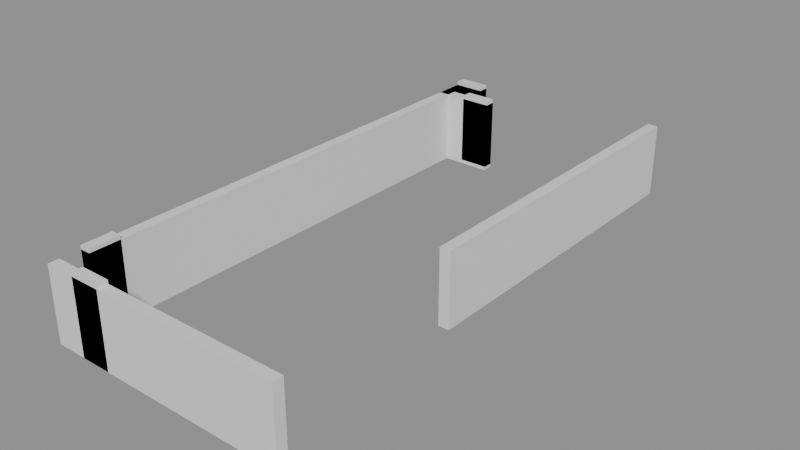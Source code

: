 # Source: building_lego.blend  (saved by Blender 5.0.119; exported with 4.5.12 LTS)
import bpy
from mathutils import Matrix  # noqa: F401  (used for matrix-valued properties, if any)

bpy.ops.wm.read_factory_settings(use_empty=True)
scene = bpy.context.scene
scene.name = 'Scene'

# ---- collections
col_01_paredes_externas = bpy.data.collections.new('01_Paredes_Externas'); scene.collection.children.link(col_01_paredes_externas)
col_02_paredes_internas = bpy.data.collections.new('02_Paredes_Internas'); scene.collection.children.link(col_02_paredes_internas)

# ---- materials (node trees are filled in below, after node groups)
mat_mat_parede_externa = bpy.data.materials.new('Mat_Parede_Externa')
mat_mat_parede_interna = bpy.data.materials.new('Mat_Parede_Interna')

# ---- material node trees
mat_mat_parede_externa.use_nodes = True; mat_mat_parede_externa.node_tree.nodes.clear()
_N = mat_mat_parede_externa.node_tree.nodes; _L = mat_mat_parede_externa.node_tree.links
n0 = _N.new('ShaderNodeBsdfPrincipled'); n0.name = 'BSDF - Pré-fundamentado'; n0.location = (-200, 100)
n1 = _N.new('ShaderNodeOutputMaterial'); n1.name = 'Saída de material'; n1.location = (200, 100)
_L.new(n0.outputs[0], n1.inputs[0])
n1.is_active_output = True
mat_mat_parede_interna.use_nodes = True; mat_mat_parede_interna.node_tree.nodes.clear()
_N = mat_mat_parede_interna.node_tree.nodes; _L = mat_mat_parede_interna.node_tree.links
n0 = _N.new('ShaderNodeBsdfPrincipled'); n0.name = 'BSDF - Pré-fundamentado'; n0.location = (-200, 100)
n1 = _N.new('ShaderNodeOutputMaterial'); n1.name = 'Saída de material'; n1.location = (200, 100)
_L.new(n0.outputs[0], n1.inputs[0])
n1.is_active_output = True

# ---- meshes
me_bloco_stone_post_4424_304_z0 = bpy.data.meshes.new('Bloco_stone_post_4424_304_z0')
me_bloco_stone_post_4424_304_z0.from_pydata([(-0.5, -0.175, -1.2), (0.5, -0.175, -1.2), (0.5, 0.175, -1.2), (-0.5, 0.175, -1.2), (-0.5, -0.175, 1.2), (0.5, -0.175, 1.2), (0.5, 0.175, 1.2), (-0.5, 0.175, 1.2)], [], [(0, 1, 2, 3), (4, 7, 6, 5), (0, 4, 5, 1), (2, 6, 7, 3), (0, 3, 7, 4), (1, 5, 6, 2)])
me_bloco_stone_post_4424_304_z0.materials.append(mat_mat_parede_externa)
me_bloco_stone_post_4424_304_z0.update()
me_bloco_stone_wall_4425_304_z0 = bpy.data.meshes.new('Bloco_stone_wall_4425_304_z0')
me_bloco_stone_wall_4425_304_z0.from_pydata([(-0.5, -0.175, -1.2), (0.5, -0.175, -1.2), (0.5, 0.175, -1.2), (-0.5, 0.175, -1.2), (-0.5, -0.175, 1.2), (0.5, -0.175, 1.2), (0.5, 0.175, 1.2), (-0.5, 0.175, 1.2)], [], [(0, 1, 2, 3), (4, 7, 6, 5), (0, 4, 5, 1), (2, 6, 7, 3), (0, 3, 7, 4), (1, 5, 6, 2)])
me_bloco_stone_wall_4425_304_z0.materials.append(mat_mat_parede_externa)
me_bloco_stone_wall_4425_304_z0.update()
me_bloco_stone_arch_4425_304_z0 = bpy.data.meshes.new('Bloco_stone_arch_4425_304_z0')
me_bloco_stone_arch_4425_304_z0.from_pydata([(-0.5, -0.175, -1.2), (0.5, -0.175, -1.2), (0.5, 0.175, -1.2), (-0.5, 0.175, -1.2), (-0.5, -0.175, 1.2), (0.5, -0.175, 1.2), (0.5, 0.175, 1.2), (-0.5, 0.175, 1.2)], [], [(0, 1, 2, 3), (4, 7, 6, 5), (0, 4, 5, 1), (2, 6, 7, 3), (0, 3, 7, 4), (1, 5, 6, 2)])
me_bloco_stone_arch_4425_304_z0.materials.append(mat_mat_parede_externa)
me_bloco_stone_arch_4425_304_z0.update()
me_bloco_stone_arch_4425_304_z1 = bpy.data.meshes.new('Bloco_stone_arch_4425_304_z1')
me_bloco_stone_arch_4425_304_z1.from_pydata([(-0.5, -0.175, -1.2), (0.5, -0.175, -1.2), (0.5, 0.175, -1.2), (-0.5, 0.175, -1.2), (-0.5, -0.175, 1.2), (0.5, -0.175, 1.2), (0.5, 0.175, 1.2), (-0.5, 0.175, 1.2)], [], [(0, 1, 2, 3), (4, 7, 6, 5), (0, 4, 5, 1), (2, 6, 7, 3), (0, 3, 7, 4), (1, 5, 6, 2)])
me_bloco_stone_arch_4425_304_z1.materials.append(mat_mat_parede_externa)
me_bloco_stone_arch_4425_304_z1.update()
me_bloco_stone_wall_4426_304_z0 = bpy.data.meshes.new('Bloco_stone_wall_4426_304_z0')
me_bloco_stone_wall_4426_304_z0.from_pydata([(-0.5, -0.175, -1.2), (0.5, -0.175, -1.2), (0.5, 0.175, -1.2), (-0.5, 0.175, -1.2), (-0.5, -0.175, 1.2), (0.5, -0.175, 1.2), (0.5, 0.175, 1.2), (-0.5, 0.175, 1.2)], [], [(0, 1, 2, 3), (4, 7, 6, 5), (0, 4, 5, 1), (2, 6, 7, 3), (0, 3, 7, 4), (1, 5, 6, 2)])
me_bloco_stone_wall_4426_304_z0.materials.append(mat_mat_parede_externa)
me_bloco_stone_wall_4426_304_z0.update()
me_bloco_stone_wall_4427_304_z0 = bpy.data.meshes.new('Bloco_stone_wall_4427_304_z0')
me_bloco_stone_wall_4427_304_z0.from_pydata([(-0.5, -0.175, -1.2), (0.5, -0.175, -1.2), (0.5, 0.175, -1.2), (-0.5, 0.175, -1.2), (-0.5, -0.175, 1.2), (0.5, -0.175, 1.2), (0.5, 0.175, 1.2), (-0.5, 0.175, 1.2)], [], [(0, 1, 2, 3), (4, 7, 6, 5), (0, 4, 5, 1), (2, 6, 7, 3), (0, 3, 7, 4), (1, 5, 6, 2)])
me_bloco_stone_wall_4427_304_z0.materials.append(mat_mat_parede_externa)
me_bloco_stone_wall_4427_304_z0.update()
me_bloco_stone_wall_4428_304_z0 = bpy.data.meshes.new('Bloco_stone_wall_4428_304_z0')
me_bloco_stone_wall_4428_304_z0.from_pydata([(-0.5, -0.175, -1.2), (0.5, -0.175, -1.2), (0.5, 0.175, -1.2), (-0.5, 0.175, -1.2), (-0.5, -0.175, 1.2), (0.5, -0.175, 1.2), (0.5, 0.175, 1.2), (-0.5, 0.175, 1.2)], [], [(0, 1, 2, 3), (4, 7, 6, 5), (0, 4, 5, 1), (2, 6, 7, 3), (0, 3, 7, 4), (1, 5, 6, 2)])
me_bloco_stone_wall_4428_304_z0.materials.append(mat_mat_parede_externa)
me_bloco_stone_wall_4428_304_z0.update()
me_bloco_stone_wall_4429_304_z0 = bpy.data.meshes.new('Bloco_stone_wall_4429_304_z0')
me_bloco_stone_wall_4429_304_z0.from_pydata([(-0.5, -0.175, -1.2), (0.5, -0.175, -1.2), (0.5, 0.175, -1.2), (-0.5, 0.175, -1.2), (-0.5, -0.175, 1.2), (0.5, -0.175, 1.2), (0.5, 0.175, 1.2), (-0.5, 0.175, 1.2)], [], [(0, 1, 2, 3), (4, 7, 6, 5), (0, 4, 5, 1), (2, 6, 7, 3), (0, 3, 7, 4), (1, 5, 6, 2)])
me_bloco_stone_wall_4429_304_z0.materials.append(mat_mat_parede_externa)
me_bloco_stone_wall_4429_304_z0.update()
me_bloco_stone_wall_4430_304_z0 = bpy.data.meshes.new('Bloco_stone_wall_4430_304_z0')
me_bloco_stone_wall_4430_304_z0.from_pydata([(-0.5, -0.175, -1.2), (0.5, -0.175, -1.2), (0.5, 0.175, -1.2), (-0.5, 0.175, -1.2), (-0.5, -0.175, 1.2), (0.5, -0.175, 1.2), (0.5, 0.175, 1.2), (-0.5, 0.175, 1.2)], [], [(0, 1, 2, 3), (4, 7, 6, 5), (0, 4, 5, 1), (2, 6, 7, 3), (0, 3, 7, 4), (1, 5, 6, 2)])
me_bloco_stone_wall_4430_304_z0.materials.append(mat_mat_parede_externa)
me_bloco_stone_wall_4430_304_z0.update()
me_bloco_stone_wall_4431_304_z0 = bpy.data.meshes.new('Bloco_stone_wall_4431_304_z0')
me_bloco_stone_wall_4431_304_z0.from_pydata([(-0.5, -0.175, -1.2), (0.5, -0.175, -1.2), (0.5, 0.175, -1.2), (-0.5, 0.175, -1.2), (-0.5, -0.175, 1.2), (0.5, -0.175, 1.2), (0.5, 0.175, 1.2), (-0.5, 0.175, 1.2)], [], [(0, 1, 2, 3), (4, 7, 6, 5), (0, 4, 5, 1), (2, 6, 7, 3), (0, 3, 7, 4), (1, 5, 6, 2)])
me_bloco_stone_wall_4431_304_z0.materials.append(mat_mat_parede_externa)
me_bloco_stone_wall_4431_304_z0.update()
me_bloco_stone_arch_4424_321_z0 = bpy.data.meshes.new('Bloco_stone_arch_4424_321_z0')
me_bloco_stone_arch_4424_321_z0.from_pydata([(-0.5, -0.175, -1.2), (0.5, -0.175, -1.2), (0.5, 0.175, -1.2), (-0.5, 0.175, -1.2), (-0.5, -0.175, 1.2), (0.5, -0.175, 1.2), (0.5, 0.175, 1.2), (-0.5, 0.175, 1.2)], [], [(0, 1, 2, 3), (4, 7, 6, 5), (0, 4, 5, 1), (2, 6, 7, 3), (0, 3, 7, 4), (1, 5, 6, 2)])
me_bloco_stone_arch_4424_321_z0.materials.append(mat_mat_parede_externa)
me_bloco_stone_arch_4424_321_z0.update()
me_bloco_stone_arch_4424_321_z1 = bpy.data.meshes.new('Bloco_stone_arch_4424_321_z1')
me_bloco_stone_arch_4424_321_z1.from_pydata([(-0.5, -0.175, -1.2), (0.5, -0.175, -1.2), (0.5, 0.175, -1.2), (-0.5, 0.175, -1.2), (-0.5, -0.175, 1.2), (0.5, -0.175, 1.2), (0.5, 0.175, 1.2), (-0.5, 0.175, 1.2)], [], [(0, 1, 2, 3), (4, 7, 6, 5), (0, 4, 5, 1), (2, 6, 7, 3), (0, 3, 7, 4), (1, 5, 6, 2)])
me_bloco_stone_arch_4424_321_z1.materials.append(mat_mat_parede_externa)
me_bloco_stone_arch_4424_321_z1.update()
me_bloco_stone_wall_4424_305_z0 = bpy.data.meshes.new('Bloco_stone_wall_4424_305_z0')
me_bloco_stone_wall_4424_305_z0.from_pydata([(-0.175, -0.5, -1.2), (0.175, -0.5, -1.2), (0.175, 0.5, -1.2), (-0.175, 0.5, -1.2), (-0.175, -0.5, 1.2), (0.175, -0.5, 1.2), (0.175, 0.5, 1.2), (-0.175, 0.5, 1.2)], [], [(0, 1, 2, 3), (4, 7, 6, 5), (0, 4, 5, 1), (2, 6, 7, 3), (0, 3, 7, 4), (1, 5, 6, 2)])
me_bloco_stone_wall_4424_305_z0.materials.append(mat_mat_parede_externa)
me_bloco_stone_wall_4424_305_z0.update()
me_bloco_stone_arch_4424_305_z0 = bpy.data.meshes.new('Bloco_stone_arch_4424_305_z0')
me_bloco_stone_arch_4424_305_z0.from_pydata([(-0.175, -0.5, -1.2), (0.175, -0.5, -1.2), (0.175, 0.5, -1.2), (-0.175, 0.5, -1.2), (-0.175, -0.5, 1.2), (0.175, -0.5, 1.2), (0.175, 0.5, 1.2), (-0.175, 0.5, 1.2)], [], [(0, 1, 2, 3), (4, 7, 6, 5), (0, 4, 5, 1), (2, 6, 7, 3), (0, 3, 7, 4), (1, 5, 6, 2)])
me_bloco_stone_arch_4424_305_z0.materials.append(mat_mat_parede_externa)
me_bloco_stone_arch_4424_305_z0.update()
me_bloco_stone_arch_4424_305_z1 = bpy.data.meshes.new('Bloco_stone_arch_4424_305_z1')
me_bloco_stone_arch_4424_305_z1.from_pydata([(-0.175, -0.5, -1.2), (0.175, -0.5, -1.2), (0.175, 0.5, -1.2), (-0.175, 0.5, -1.2), (-0.175, -0.5, 1.2), (0.175, -0.5, 1.2), (0.175, 0.5, 1.2), (-0.175, 0.5, 1.2)], [], [(0, 1, 2, 3), (4, 7, 6, 5), (0, 4, 5, 1), (2, 6, 7, 3), (0, 3, 7, 4), (1, 5, 6, 2)])
me_bloco_stone_arch_4424_305_z1.materials.append(mat_mat_parede_externa)
me_bloco_stone_arch_4424_305_z1.update()
me_bloco_stone_wall_4424_306_z0 = bpy.data.meshes.new('Bloco_stone_wall_4424_306_z0')
me_bloco_stone_wall_4424_306_z0.from_pydata([(-0.175, -0.5, -1.2), (0.175, -0.5, -1.2), (0.175, 0.5, -1.2), (-0.175, 0.5, -1.2), (-0.175, -0.5, 1.2), (0.175, -0.5, 1.2), (0.175, 0.5, 1.2), (-0.175, 0.5, 1.2)], [], [(0, 1, 2, 3), (4, 7, 6, 5), (0, 4, 5, 1), (2, 6, 7, 3), (0, 3, 7, 4), (1, 5, 6, 2)])
me_bloco_stone_wall_4424_306_z0.materials.append(mat_mat_parede_externa)
me_bloco_stone_wall_4424_306_z0.update()
me_bloco_stone_wall_4424_307_z0 = bpy.data.meshes.new('Bloco_stone_wall_4424_307_z0')
me_bloco_stone_wall_4424_307_z0.from_pydata([(-0.175, -0.5, -1.2), (0.175, -0.5, -1.2), (0.175, 0.5, -1.2), (-0.175, 0.5, -1.2), (-0.175, -0.5, 1.2), (0.175, -0.5, 1.2), (0.175, 0.5, 1.2), (-0.175, 0.5, 1.2)], [], [(0, 1, 2, 3), (4, 7, 6, 5), (0, 4, 5, 1), (2, 6, 7, 3), (0, 3, 7, 4), (1, 5, 6, 2)])
me_bloco_stone_wall_4424_307_z0.materials.append(mat_mat_parede_externa)
me_bloco_stone_wall_4424_307_z0.update()
me_bloco_stone_wall_4424_308_z0 = bpy.data.meshes.new('Bloco_stone_wall_4424_308_z0')
me_bloco_stone_wall_4424_308_z0.from_pydata([(-0.175, -0.5, -1.2), (0.175, -0.5, -1.2), (0.175, 0.5, -1.2), (-0.175, 0.5, -1.2), (-0.175, -0.5, 1.2), (0.175, -0.5, 1.2), (0.175, 0.5, 1.2), (-0.175, 0.5, 1.2)], [], [(0, 1, 2, 3), (4, 7, 6, 5), (0, 4, 5, 1), (2, 6, 7, 3), (0, 3, 7, 4), (1, 5, 6, 2)])
me_bloco_stone_wall_4424_308_z0.materials.append(mat_mat_parede_externa)
me_bloco_stone_wall_4424_308_z0.update()
me_bloco_stone_wall_4424_309_z0 = bpy.data.meshes.new('Bloco_stone_wall_4424_309_z0')
me_bloco_stone_wall_4424_309_z0.from_pydata([(-0.175, -0.5, -1.2), (0.175, -0.5, -1.2), (0.175, 0.5, -1.2), (-0.175, 0.5, -1.2), (-0.175, -0.5, 1.2), (0.175, -0.5, 1.2), (0.175, 0.5, 1.2), (-0.175, 0.5, 1.2)], [], [(0, 1, 2, 3), (4, 7, 6, 5), (0, 4, 5, 1), (2, 6, 7, 3), (0, 3, 7, 4), (1, 5, 6, 2)])
me_bloco_stone_wall_4424_309_z0.materials.append(mat_mat_parede_externa)
me_bloco_stone_wall_4424_309_z0.update()
me_bloco_stone_wall_4424_310_z0 = bpy.data.meshes.new('Bloco_stone_wall_4424_310_z0')
me_bloco_stone_wall_4424_310_z0.from_pydata([(-0.175, -0.5, -1.2), (0.175, -0.5, -1.2), (0.175, 0.5, -1.2), (-0.175, 0.5, -1.2), (-0.175, -0.5, 1.2), (0.175, -0.5, 1.2), (0.175, 0.5, 1.2), (-0.175, 0.5, 1.2)], [], [(0, 1, 2, 3), (4, 7, 6, 5), (0, 4, 5, 1), (2, 6, 7, 3), (0, 3, 7, 4), (1, 5, 6, 2)])
me_bloco_stone_wall_4424_310_z0.materials.append(mat_mat_parede_externa)
me_bloco_stone_wall_4424_310_z0.update()
me_bloco_stone_wall_4424_311_z0 = bpy.data.meshes.new('Bloco_stone_wall_4424_311_z0')
me_bloco_stone_wall_4424_311_z0.from_pydata([(-0.175, -0.5, -1.2), (0.175, -0.5, -1.2), (0.175, 0.5, -1.2), (-0.175, 0.5, -1.2), (-0.175, -0.5, 1.2), (0.175, -0.5, 1.2), (0.175, 0.5, 1.2), (-0.175, 0.5, 1.2)], [], [(0, 1, 2, 3), (4, 7, 6, 5), (0, 4, 5, 1), (2, 6, 7, 3), (0, 3, 7, 4), (1, 5, 6, 2)])
me_bloco_stone_wall_4424_311_z0.materials.append(mat_mat_parede_externa)
me_bloco_stone_wall_4424_311_z0.update()
me_bloco_stone_wall_4424_312_z0 = bpy.data.meshes.new('Bloco_stone_wall_4424_312_z0')
me_bloco_stone_wall_4424_312_z0.from_pydata([(-0.175, -0.5, -1.2), (0.175, -0.5, -1.2), (0.175, 0.5, -1.2), (-0.175, 0.5, -1.2), (-0.175, -0.5, 1.2), (0.175, -0.5, 1.2), (0.175, 0.5, 1.2), (-0.175, 0.5, 1.2)], [], [(0, 1, 2, 3), (4, 7, 6, 5), (0, 4, 5, 1), (2, 6, 7, 3), (0, 3, 7, 4), (1, 5, 6, 2)])
me_bloco_stone_wall_4424_312_z0.materials.append(mat_mat_parede_externa)
me_bloco_stone_wall_4424_312_z0.update()
me_bloco_stone_wall_4424_313_z0 = bpy.data.meshes.new('Bloco_stone_wall_4424_313_z0')
me_bloco_stone_wall_4424_313_z0.from_pydata([(-0.175, -0.5, -1.2), (0.175, -0.5, -1.2), (0.175, 0.5, -1.2), (-0.175, 0.5, -1.2), (-0.175, -0.5, 1.2), (0.175, -0.5, 1.2), (0.175, 0.5, 1.2), (-0.175, 0.5, 1.2)], [], [(0, 1, 2, 3), (4, 7, 6, 5), (0, 4, 5, 1), (2, 6, 7, 3), (0, 3, 7, 4), (1, 5, 6, 2)])
me_bloco_stone_wall_4424_313_z0.materials.append(mat_mat_parede_externa)
me_bloco_stone_wall_4424_313_z0.update()
me_bloco_stone_wall_4424_314_z0 = bpy.data.meshes.new('Bloco_stone_wall_4424_314_z0')
me_bloco_stone_wall_4424_314_z0.from_pydata([(-0.175, -0.5, -1.2), (0.175, -0.5, -1.2), (0.175, 0.5, -1.2), (-0.175, 0.5, -1.2), (-0.175, -0.5, 1.2), (0.175, -0.5, 1.2), (0.175, 0.5, 1.2), (-0.175, 0.5, 1.2)], [], [(0, 1, 2, 3), (4, 7, 6, 5), (0, 4, 5, 1), (2, 6, 7, 3), (0, 3, 7, 4), (1, 5, 6, 2)])
me_bloco_stone_wall_4424_314_z0.materials.append(mat_mat_parede_externa)
me_bloco_stone_wall_4424_314_z0.update()
me_bloco_stone_wall_4424_315_z0 = bpy.data.meshes.new('Bloco_stone_wall_4424_315_z0')
me_bloco_stone_wall_4424_315_z0.from_pydata([(-0.175, -0.5, -1.2), (0.175, -0.5, -1.2), (0.175, 0.5, -1.2), (-0.175, 0.5, -1.2), (-0.175, -0.5, 1.2), (0.175, -0.5, 1.2), (0.175, 0.5, 1.2), (-0.175, 0.5, 1.2)], [], [(0, 1, 2, 3), (4, 7, 6, 5), (0, 4, 5, 1), (2, 6, 7, 3), (0, 3, 7, 4), (1, 5, 6, 2)])
me_bloco_stone_wall_4424_315_z0.materials.append(mat_mat_parede_externa)
me_bloco_stone_wall_4424_315_z0.update()
me_bloco_stone_wall_4424_316_z0 = bpy.data.meshes.new('Bloco_stone_wall_4424_316_z0')
me_bloco_stone_wall_4424_316_z0.from_pydata([(-0.175, -0.5, -1.2), (0.175, -0.5, -1.2), (0.175, 0.5, -1.2), (-0.175, 0.5, -1.2), (-0.175, -0.5, 1.2), (0.175, -0.5, 1.2), (0.175, 0.5, 1.2), (-0.175, 0.5, 1.2)], [], [(0, 1, 2, 3), (4, 7, 6, 5), (0, 4, 5, 1), (2, 6, 7, 3), (0, 3, 7, 4), (1, 5, 6, 2)])
me_bloco_stone_wall_4424_316_z0.materials.append(mat_mat_parede_externa)
me_bloco_stone_wall_4424_316_z0.update()
me_bloco_stone_wall_4424_317_z0 = bpy.data.meshes.new('Bloco_stone_wall_4424_317_z0')
me_bloco_stone_wall_4424_317_z0.from_pydata([(-0.175, -0.5, -1.2), (0.175, -0.5, -1.2), (0.175, 0.5, -1.2), (-0.175, 0.5, -1.2), (-0.175, -0.5, 1.2), (0.175, -0.5, 1.2), (0.175, 0.5, 1.2), (-0.175, 0.5, 1.2)], [], [(0, 1, 2, 3), (4, 7, 6, 5), (0, 4, 5, 1), (2, 6, 7, 3), (0, 3, 7, 4), (1, 5, 6, 2)])
me_bloco_stone_wall_4424_317_z0.materials.append(mat_mat_parede_externa)
me_bloco_stone_wall_4424_317_z0.update()
me_bloco_stone_wall_4424_318_z0 = bpy.data.meshes.new('Bloco_stone_wall_4424_318_z0')
me_bloco_stone_wall_4424_318_z0.from_pydata([(-0.175, -0.5, -1.2), (0.175, -0.5, -1.2), (0.175, 0.5, -1.2), (-0.175, 0.5, -1.2), (-0.175, -0.5, 1.2), (0.175, -0.5, 1.2), (0.175, 0.5, 1.2), (-0.175, 0.5, 1.2)], [], [(0, 1, 2, 3), (4, 7, 6, 5), (0, 4, 5, 1), (2, 6, 7, 3), (0, 3, 7, 4), (1, 5, 6, 2)])
me_bloco_stone_wall_4424_318_z0.materials.append(mat_mat_parede_externa)
me_bloco_stone_wall_4424_318_z0.update()
me_bloco_stone_wall_4424_319_z0 = bpy.data.meshes.new('Bloco_stone_wall_4424_319_z0')
me_bloco_stone_wall_4424_319_z0.from_pydata([(-0.175, -0.5, -1.2), (0.175, -0.5, -1.2), (0.175, 0.5, -1.2), (-0.175, 0.5, -1.2), (-0.175, -0.5, 1.2), (0.175, -0.5, 1.2), (0.175, 0.5, 1.2), (-0.175, 0.5, 1.2)], [], [(0, 1, 2, 3), (4, 7, 6, 5), (0, 4, 5, 1), (2, 6, 7, 3), (0, 3, 7, 4), (1, 5, 6, 2)])
me_bloco_stone_wall_4424_319_z0.materials.append(mat_mat_parede_externa)
me_bloco_stone_wall_4424_319_z0.update()
me_bloco_stone_wall_4424_320_z0_001 = bpy.data.meshes.new('Bloco_stone_wall_4424_320_z0.001')
me_bloco_stone_wall_4424_320_z0_001.from_pydata([(-0.175, -0.5, -1.2), (0.175, -0.5, -1.2), (0.175, 0.5, -1.2), (-0.175, 0.5, -1.2), (-0.175, -0.5, 1.2), (0.175, -0.5, 1.2), (0.175, 0.5, 1.2), (-0.175, 0.5, 1.2)], [], [(0, 1, 2, 3), (4, 7, 6, 5), (0, 4, 5, 1), (2, 6, 7, 3), (0, 3, 7, 4), (1, 5, 6, 2)])
me_bloco_stone_wall_4424_320_z0_001.materials.append(mat_mat_parede_externa)
me_bloco_stone_wall_4424_320_z0_001.update()
me_bloco_stone_post_4424_320_z0 = bpy.data.meshes.new('Bloco_stone_post_4424_320_z0')
me_bloco_stone_post_4424_320_z0.from_pydata([(-0.175, -0.5, -1.2), (0.175, -0.5, -1.2), (0.175, 0.5, -1.2), (-0.175, 0.5, -1.2), (-0.175, -0.5, 1.2), (0.175, -0.5, 1.2), (0.175, 0.5, 1.2), (-0.175, 0.5, 1.2)], [], [(0, 1, 2, 3), (4, 7, 6, 5), (0, 4, 5, 1), (2, 6, 7, 3), (0, 3, 7, 4), (1, 5, 6, 2)])
me_bloco_stone_post_4424_320_z0.materials.append(mat_mat_parede_externa)
me_bloco_stone_post_4424_320_z0.update()
me_bloco_stone_post_4431_311_z0 = bpy.data.meshes.new('Bloco_stone_post_4431_311_z0')
me_bloco_stone_post_4431_311_z0.from_pydata([(-0.175, -0.5, -1.2), (0.175, -0.5, -1.2), (0.175, 0.5, -1.2), (-0.175, 0.5, -1.2), (-0.175, -0.5, 1.2), (0.175, -0.5, 1.2), (0.175, 0.5, 1.2), (-0.175, 0.5, 1.2)], [], [(0, 1, 2, 3), (4, 7, 6, 5), (0, 4, 5, 1), (2, 6, 7, 3), (0, 3, 7, 4), (1, 5, 6, 2)])
me_bloco_stone_post_4431_311_z0.materials.append(mat_mat_parede_externa)
me_bloco_stone_post_4431_311_z0.update()
me_bloco_stone_wall_4431_312_z0 = bpy.data.meshes.new('Bloco_stone_wall_4431_312_z0')
me_bloco_stone_wall_4431_312_z0.from_pydata([(-0.175, -0.5, -1.2), (0.175, -0.5, -1.2), (0.175, 0.5, -1.2), (-0.175, 0.5, -1.2), (-0.175, -0.5, 1.2), (0.175, -0.5, 1.2), (0.175, 0.5, 1.2), (-0.175, 0.5, 1.2)], [], [(0, 1, 2, 3), (4, 7, 6, 5), (0, 4, 5, 1), (2, 6, 7, 3), (0, 3, 7, 4), (1, 5, 6, 2)])
me_bloco_stone_wall_4431_312_z0.materials.append(mat_mat_parede_externa)
me_bloco_stone_wall_4431_312_z0.update()
me_bloco_stone_wall_4431_313_z0 = bpy.data.meshes.new('Bloco_stone_wall_4431_313_z0')
me_bloco_stone_wall_4431_313_z0.from_pydata([(-0.175, -0.5, -1.2), (0.175, -0.5, -1.2), (0.175, 0.5, -1.2), (-0.175, 0.5, -1.2), (-0.175, -0.5, 1.2), (0.175, -0.5, 1.2), (0.175, 0.5, 1.2), (-0.175, 0.5, 1.2)], [], [(0, 1, 2, 3), (4, 7, 6, 5), (0, 4, 5, 1), (2, 6, 7, 3), (0, 3, 7, 4), (1, 5, 6, 2)])
me_bloco_stone_wall_4431_313_z0.materials.append(mat_mat_parede_externa)
me_bloco_stone_wall_4431_313_z0.update()
me_bloco_stone_wall_4431_314_z0 = bpy.data.meshes.new('Bloco_stone_wall_4431_314_z0')
me_bloco_stone_wall_4431_314_z0.from_pydata([(-0.175, -0.5, -1.2), (0.175, -0.5, -1.2), (0.175, 0.5, -1.2), (-0.175, 0.5, -1.2), (-0.175, -0.5, 1.2), (0.175, -0.5, 1.2), (0.175, 0.5, 1.2), (-0.175, 0.5, 1.2)], [], [(0, 1, 2, 3), (4, 7, 6, 5), (0, 4, 5, 1), (2, 6, 7, 3), (0, 3, 7, 4), (1, 5, 6, 2)])
me_bloco_stone_wall_4431_314_z0.materials.append(mat_mat_parede_externa)
me_bloco_stone_wall_4431_314_z0.update()
me_bloco_stone_wall_4431_315_z0 = bpy.data.meshes.new('Bloco_stone_wall_4431_315_z0')
me_bloco_stone_wall_4431_315_z0.from_pydata([(-0.175, -0.5, -1.2), (0.175, -0.5, -1.2), (0.175, 0.5, -1.2), (-0.175, 0.5, -1.2), (-0.175, -0.5, 1.2), (0.175, -0.5, 1.2), (0.175, 0.5, 1.2), (-0.175, 0.5, 1.2)], [], [(0, 1, 2, 3), (4, 7, 6, 5), (0, 4, 5, 1), (2, 6, 7, 3), (0, 3, 7, 4), (1, 5, 6, 2)])
me_bloco_stone_wall_4431_315_z0.materials.append(mat_mat_parede_externa)
me_bloco_stone_wall_4431_315_z0.update()
me_bloco_stone_wall_4431_316_z0 = bpy.data.meshes.new('Bloco_stone_wall_4431_316_z0')
me_bloco_stone_wall_4431_316_z0.from_pydata([(-0.175, -0.5, -1.2), (0.175, -0.5, -1.2), (0.175, 0.5, -1.2), (-0.175, 0.5, -1.2), (-0.175, -0.5, 1.2), (0.175, -0.5, 1.2), (0.175, 0.5, 1.2), (-0.175, 0.5, 1.2)], [], [(0, 1, 2, 3), (4, 7, 6, 5), (0, 4, 5, 1), (2, 6, 7, 3), (0, 3, 7, 4), (1, 5, 6, 2)])
me_bloco_stone_wall_4431_316_z0.materials.append(mat_mat_parede_externa)
me_bloco_stone_wall_4431_316_z0.update()
me_bloco_stone_wall_4431_317_z0 = bpy.data.meshes.new('Bloco_stone_wall_4431_317_z0')
me_bloco_stone_wall_4431_317_z0.from_pydata([(-0.175, -0.5, -1.2), (0.175, -0.5, -1.2), (0.175, 0.5, -1.2), (-0.175, 0.5, -1.2), (-0.175, -0.5, 1.2), (0.175, -0.5, 1.2), (0.175, 0.5, 1.2), (-0.175, 0.5, 1.2)], [], [(0, 1, 2, 3), (4, 7, 6, 5), (0, 4, 5, 1), (2, 6, 7, 3), (0, 3, 7, 4), (1, 5, 6, 2)])
me_bloco_stone_wall_4431_317_z0.materials.append(mat_mat_parede_externa)
me_bloco_stone_wall_4431_317_z0.update()
me_bloco_stone_wall_4431_318_z0 = bpy.data.meshes.new('Bloco_stone_wall_4431_318_z0')
me_bloco_stone_wall_4431_318_z0.from_pydata([(-0.175, -0.5, -1.2), (0.175, -0.5, -1.2), (0.175, 0.5, -1.2), (-0.175, 0.5, -1.2), (-0.175, -0.5, 1.2), (0.175, -0.5, 1.2), (0.175, 0.5, 1.2), (-0.175, 0.5, 1.2)], [], [(0, 1, 2, 3), (4, 7, 6, 5), (0, 4, 5, 1), (2, 6, 7, 3), (0, 3, 7, 4), (1, 5, 6, 2)])
me_bloco_stone_wall_4431_318_z0.materials.append(mat_mat_parede_externa)
me_bloco_stone_wall_4431_318_z0.update()
me_bloco_stone_wall_4431_319_z0 = bpy.data.meshes.new('Bloco_stone_wall_4431_319_z0')
me_bloco_stone_wall_4431_319_z0.from_pydata([(-0.175, -0.5, -1.2), (0.175, -0.5, -1.2), (0.175, 0.5, -1.2), (-0.175, 0.5, -1.2), (-0.175, -0.5, 1.2), (0.175, -0.5, 1.2), (0.175, 0.5, 1.2), (-0.175, 0.5, 1.2)], [], [(0, 1, 2, 3), (4, 7, 6, 5), (0, 4, 5, 1), (2, 6, 7, 3), (0, 3, 7, 4), (1, 5, 6, 2)])
me_bloco_stone_wall_4431_319_z0.materials.append(mat_mat_parede_externa)
me_bloco_stone_wall_4431_319_z0.update()
me_bloco_stone_wall_4431_320_z0 = bpy.data.meshes.new('Bloco_stone_wall_4431_320_z0')
me_bloco_stone_wall_4431_320_z0.from_pydata([(-0.175, -0.5, -1.2), (0.175, -0.5, -1.2), (0.175, 0.5, -1.2), (-0.175, 0.5, -1.2), (-0.175, -0.5, 1.2), (0.175, -0.5, 1.2), (0.175, 0.5, 1.2), (-0.175, 0.5, 1.2)], [], [(0, 1, 2, 3), (4, 7, 6, 5), (0, 4, 5, 1), (2, 6, 7, 3), (0, 3, 7, 4), (1, 5, 6, 2)])
me_bloco_stone_wall_4431_320_z0.materials.append(mat_mat_parede_externa)
me_bloco_stone_wall_4431_320_z0.update()
me_bloco_stone_wall_4431_321_z0 = bpy.data.meshes.new('Bloco_stone_wall_4431_321_z0')
me_bloco_stone_wall_4431_321_z0.from_pydata([(-0.175, -0.5, -1.2), (0.175, -0.5, -1.2), (0.175, 0.5, -1.2), (-0.175, 0.5, -1.2), (-0.175, -0.5, 1.2), (0.175, -0.5, 1.2), (0.175, 0.5, 1.2), (-0.175, 0.5, 1.2)], [], [(0, 1, 2, 3), (4, 7, 6, 5), (0, 4, 5, 1), (2, 6, 7, 3), (0, 3, 7, 4), (1, 5, 6, 2)])
me_bloco_stone_wall_4431_321_z0.materials.append(mat_mat_parede_externa)
me_bloco_stone_wall_4431_321_z0.update()
me_bloco_stone_wall_4424_320_z0 = bpy.data.meshes.new('Bloco_stone_wall_4424_320_z0')
me_bloco_stone_wall_4424_320_z0.from_pydata([(-0.5, -0.175, -1.2), (0.5, -0.175, -1.2), (0.5, 0.175, -1.2), (-0.5, 0.175, -1.2), (-0.5, -0.175, 1.2), (0.5, -0.175, 1.2), (0.5, 0.175, 1.2), (-0.5, 0.175, 1.2)], [], [(0, 1, 2, 3), (4, 7, 6, 5), (0, 4, 5, 1), (2, 6, 7, 3), (0, 3, 7, 4), (1, 5, 6, 2)])
me_bloco_stone_wall_4424_320_z0.materials.append(mat_mat_parede_interna)
me_bloco_stone_wall_4424_320_z0.update()
me_bloco_stone_arch_4425_320_z0 = bpy.data.meshes.new('Bloco_stone_arch_4425_320_z0')
me_bloco_stone_arch_4425_320_z0.from_pydata([(-0.5, -0.175, -1.2), (0.5, -0.175, -1.2), (0.5, 0.175, -1.2), (-0.5, 0.175, -1.2), (-0.5, -0.175, 1.2), (0.5, -0.175, 1.2), (0.5, 0.175, 1.2), (-0.5, 0.175, 1.2)], [], [(0, 1, 2, 3), (4, 7, 6, 5), (0, 4, 5, 1), (2, 6, 7, 3), (0, 3, 7, 4), (1, 5, 6, 2)])
me_bloco_stone_arch_4425_320_z0.materials.append(mat_mat_parede_interna)
me_bloco_stone_arch_4425_320_z0.update()
me_bloco_stone_arch_4425_320_z1 = bpy.data.meshes.new('Bloco_stone_arch_4425_320_z1')
me_bloco_stone_arch_4425_320_z1.from_pydata([(-0.5, -0.175, -1.2), (0.5, -0.175, -1.2), (0.5, 0.175, -1.2), (-0.5, 0.175, -1.2), (-0.5, -0.175, 1.2), (0.5, -0.175, 1.2), (0.5, 0.175, 1.2), (-0.5, 0.175, 1.2)], [], [(0, 1, 2, 3), (4, 7, 6, 5), (0, 4, 5, 1), (2, 6, 7, 3), (0, 3, 7, 4), (1, 5, 6, 2)])
me_bloco_stone_arch_4425_320_z1.materials.append(mat_mat_parede_interna)
me_bloco_stone_arch_4425_320_z1.update()

# ---- objects
ob_parede_externa_norte_y304_x4424_4431 = bpy.data.objects.new('Parede_Externa_Norte_Y304_X4424_4431', None)
ob_bloco_stone_post_4424_304_z0 = bpy.data.objects.new('Bloco_stone_post_4424_304_z0', me_bloco_stone_post_4424_304_z0)
ob_bloco_stone_wall_4425_304_z0 = bpy.data.objects.new('Bloco_stone_wall_4425_304_z0', me_bloco_stone_wall_4425_304_z0)
ob_bloco_stone_arch_4425_304_z0 = bpy.data.objects.new('Bloco_stone_arch_4425_304_z0', me_bloco_stone_arch_4425_304_z0)
ob_bloco_stone_arch_4425_304_z1 = bpy.data.objects.new('Bloco_stone_arch_4425_304_z1', me_bloco_stone_arch_4425_304_z1)
ob_bloco_stone_wall_4426_304_z0 = bpy.data.objects.new('Bloco_stone_wall_4426_304_z0', me_bloco_stone_wall_4426_304_z0)
ob_bloco_stone_wall_4427_304_z0 = bpy.data.objects.new('Bloco_stone_wall_4427_304_z0', me_bloco_stone_wall_4427_304_z0)
ob_bloco_stone_wall_4428_304_z0 = bpy.data.objects.new('Bloco_stone_wall_4428_304_z0', me_bloco_stone_wall_4428_304_z0)
ob_bloco_stone_wall_4429_304_z0 = bpy.data.objects.new('Bloco_stone_wall_4429_304_z0', me_bloco_stone_wall_4429_304_z0)
ob_bloco_stone_wall_4430_304_z0 = bpy.data.objects.new('Bloco_stone_wall_4430_304_z0', me_bloco_stone_wall_4430_304_z0)
ob_bloco_stone_wall_4431_304_z0 = bpy.data.objects.new('Bloco_stone_wall_4431_304_z0', me_bloco_stone_wall_4431_304_z0)
ob_parede_externa_sul_y321_x4424_4424 = bpy.data.objects.new('Parede_Externa_Sul_Y321_X4424_4424', None)
ob_bloco_stone_arch_4424_321_z0 = bpy.data.objects.new('Bloco_stone_arch_4424_321_z0', me_bloco_stone_arch_4424_321_z0)
ob_bloco_stone_arch_4424_321_z1 = bpy.data.objects.new('Bloco_stone_arch_4424_321_z1', me_bloco_stone_arch_4424_321_z1)
ob_parede_externa_oeste_x4424_y305_320 = bpy.data.objects.new('Parede_Externa_Oeste_X4424_Y305_320', None)
ob_bloco_stone_wall_4424_305_z0 = bpy.data.objects.new('Bloco_stone_wall_4424_305_z0', me_bloco_stone_wall_4424_305_z0)
ob_bloco_stone_arch_4424_305_z0 = bpy.data.objects.new('Bloco_stone_arch_4424_305_z0', me_bloco_stone_arch_4424_305_z0)
ob_bloco_stone_arch_4424_305_z1 = bpy.data.objects.new('Bloco_stone_arch_4424_305_z1', me_bloco_stone_arch_4424_305_z1)
ob_bloco_stone_wall_4424_306_z0 = bpy.data.objects.new('Bloco_stone_wall_4424_306_z0', me_bloco_stone_wall_4424_306_z0)
ob_bloco_stone_wall_4424_307_z0 = bpy.data.objects.new('Bloco_stone_wall_4424_307_z0', me_bloco_stone_wall_4424_307_z0)
ob_bloco_stone_wall_4424_308_z0 = bpy.data.objects.new('Bloco_stone_wall_4424_308_z0', me_bloco_stone_wall_4424_308_z0)
ob_bloco_stone_wall_4424_309_z0 = bpy.data.objects.new('Bloco_stone_wall_4424_309_z0', me_bloco_stone_wall_4424_309_z0)
ob_bloco_stone_wall_4424_310_z0 = bpy.data.objects.new('Bloco_stone_wall_4424_310_z0', me_bloco_stone_wall_4424_310_z0)
ob_bloco_stone_wall_4424_311_z0 = bpy.data.objects.new('Bloco_stone_wall_4424_311_z0', me_bloco_stone_wall_4424_311_z0)
ob_bloco_stone_wall_4424_312_z0 = bpy.data.objects.new('Bloco_stone_wall_4424_312_z0', me_bloco_stone_wall_4424_312_z0)
ob_bloco_stone_wall_4424_313_z0 = bpy.data.objects.new('Bloco_stone_wall_4424_313_z0', me_bloco_stone_wall_4424_313_z0)
ob_bloco_stone_wall_4424_314_z0 = bpy.data.objects.new('Bloco_stone_wall_4424_314_z0', me_bloco_stone_wall_4424_314_z0)
ob_bloco_stone_wall_4424_315_z0 = bpy.data.objects.new('Bloco_stone_wall_4424_315_z0', me_bloco_stone_wall_4424_315_z0)
ob_bloco_stone_wall_4424_316_z0 = bpy.data.objects.new('Bloco_stone_wall_4424_316_z0', me_bloco_stone_wall_4424_316_z0)
ob_bloco_stone_wall_4424_317_z0 = bpy.data.objects.new('Bloco_stone_wall_4424_317_z0', me_bloco_stone_wall_4424_317_z0)
ob_bloco_stone_wall_4424_318_z0 = bpy.data.objects.new('Bloco_stone_wall_4424_318_z0', me_bloco_stone_wall_4424_318_z0)
ob_bloco_stone_wall_4424_319_z0 = bpy.data.objects.new('Bloco_stone_wall_4424_319_z0', me_bloco_stone_wall_4424_319_z0)
ob_bloco_stone_wall_4424_320_z0_001 = bpy.data.objects.new('Bloco_stone_wall_4424_320_z0.001', me_bloco_stone_wall_4424_320_z0_001)
ob_bloco_stone_post_4424_320_z0 = bpy.data.objects.new('Bloco_stone_post_4424_320_z0', me_bloco_stone_post_4424_320_z0)
ob_parede_externa_leste_x4431_y311_321 = bpy.data.objects.new('Parede_Externa_Leste_X4431_Y311_321', None)
ob_bloco_stone_post_4431_311_z0 = bpy.data.objects.new('Bloco_stone_post_4431_311_z0', me_bloco_stone_post_4431_311_z0)
ob_bloco_stone_wall_4431_312_z0 = bpy.data.objects.new('Bloco_stone_wall_4431_312_z0', me_bloco_stone_wall_4431_312_z0)
ob_bloco_stone_wall_4431_313_z0 = bpy.data.objects.new('Bloco_stone_wall_4431_313_z0', me_bloco_stone_wall_4431_313_z0)
ob_bloco_stone_wall_4431_314_z0 = bpy.data.objects.new('Bloco_stone_wall_4431_314_z0', me_bloco_stone_wall_4431_314_z0)
ob_bloco_stone_wall_4431_315_z0 = bpy.data.objects.new('Bloco_stone_wall_4431_315_z0', me_bloco_stone_wall_4431_315_z0)
ob_bloco_stone_wall_4431_316_z0 = bpy.data.objects.new('Bloco_stone_wall_4431_316_z0', me_bloco_stone_wall_4431_316_z0)
ob_bloco_stone_wall_4431_317_z0 = bpy.data.objects.new('Bloco_stone_wall_4431_317_z0', me_bloco_stone_wall_4431_317_z0)
ob_bloco_stone_wall_4431_318_z0 = bpy.data.objects.new('Bloco_stone_wall_4431_318_z0', me_bloco_stone_wall_4431_318_z0)
ob_bloco_stone_wall_4431_319_z0 = bpy.data.objects.new('Bloco_stone_wall_4431_319_z0', me_bloco_stone_wall_4431_319_z0)
ob_bloco_stone_wall_4431_320_z0 = bpy.data.objects.new('Bloco_stone_wall_4431_320_z0', me_bloco_stone_wall_4431_320_z0)
ob_bloco_stone_wall_4431_321_z0 = bpy.data.objects.new('Bloco_stone_wall_4431_321_z0', me_bloco_stone_wall_4431_321_z0)
ob_parede_interna_ew_02_y320_x4424_4425 = bpy.data.objects.new('Parede_Interna_EW_02_Y320_X4424_4425', None)
ob_bloco_stone_wall_4424_320_z0 = bpy.data.objects.new('Bloco_stone_wall_4424_320_z0', me_bloco_stone_wall_4424_320_z0)
ob_bloco_stone_arch_4425_320_z0 = bpy.data.objects.new('Bloco_stone_arch_4425_320_z0', me_bloco_stone_arch_4425_320_z0)
ob_bloco_stone_arch_4425_320_z1 = bpy.data.objects.new('Bloco_stone_arch_4425_320_z1', me_bloco_stone_arch_4425_320_z1)

# ---- transforms, parenting, visibility, modifiers, constraints
ob_parede_externa_norte_y304_x4424_4431.location = (0.0, -8.5, 0.0)
ob_parede_externa_norte_y304_x4424_4431.empty_display_type = 'CUBE'
ob_bloco_stone_post_4424_304_z0.parent = ob_parede_externa_norte_y304_x4424_4431
ob_bloco_stone_post_4424_304_z0.matrix_parent_inverse = Matrix(((1.0, -0.0, 0.0, -0.0), (-0.0, 1.0, -0.0, 8.5), (0.0, -0.0, 1.0, -0.0), (-0.0, 0.0, -0.0, 1.0)))
ob_bloco_stone_post_4424_304_z0.location = (-3.5, -8.825, 1.2)
ob_bloco_stone_wall_4425_304_z0.parent = ob_parede_externa_norte_y304_x4424_4431
ob_bloco_stone_wall_4425_304_z0.matrix_parent_inverse = Matrix(((1.0, -0.0, 0.0, -0.0), (-0.0, 1.0, -0.0, 8.5), (0.0, -0.0, 1.0, -0.0), (-0.0, 0.0, -0.0, 1.0)))
ob_bloco_stone_wall_4425_304_z0.location = (-2.5, -8.825, 1.2)
ob_bloco_stone_arch_4425_304_z0.parent = ob_parede_externa_norte_y304_x4424_4431
ob_bloco_stone_arch_4425_304_z0.matrix_parent_inverse = Matrix(((1.0, -0.0, 0.0, -0.0), (-0.0, 1.0, -0.0, 8.5), (0.0, -0.0, 1.0, -0.0), (-0.0, 0.0, -0.0, 1.0)))
ob_bloco_stone_arch_4425_304_z0.location = (-2.5, -8.825, 1.2)
ob_bloco_stone_arch_4425_304_z1.parent = ob_parede_externa_norte_y304_x4424_4431
ob_bloco_stone_arch_4425_304_z1.matrix_parent_inverse = Matrix(((1.0, -0.0, 0.0, -0.0), (-0.0, 1.0, -0.0, 8.5), (0.0, -0.0, 1.0, -0.0), (-0.0, 0.0, -0.0, 1.0)))
ob_bloco_stone_arch_4425_304_z1.location = (-2.5, -8.825, 1.32)
ob_bloco_stone_wall_4426_304_z0.parent = ob_parede_externa_norte_y304_x4424_4431
ob_bloco_stone_wall_4426_304_z0.matrix_parent_inverse = Matrix(((1.0, -0.0, 0.0, -0.0), (-0.0, 1.0, -0.0, 8.5), (0.0, -0.0, 1.0, -0.0), (-0.0, 0.0, -0.0, 1.0)))
ob_bloco_stone_wall_4426_304_z0.location = (-1.5, -8.825, 1.2)
ob_bloco_stone_wall_4427_304_z0.parent = ob_parede_externa_norte_y304_x4424_4431
ob_bloco_stone_wall_4427_304_z0.matrix_parent_inverse = Matrix(((1.0, -0.0, 0.0, -0.0), (-0.0, 1.0, -0.0, 8.5), (0.0, -0.0, 1.0, -0.0), (-0.0, 0.0, -0.0, 1.0)))
ob_bloco_stone_wall_4427_304_z0.location = (-0.5, -8.825, 1.2)
ob_bloco_stone_wall_4428_304_z0.parent = ob_parede_externa_norte_y304_x4424_4431
ob_bloco_stone_wall_4428_304_z0.matrix_parent_inverse = Matrix(((1.0, -0.0, 0.0, -0.0), (-0.0, 1.0, -0.0, 8.5), (0.0, -0.0, 1.0, -0.0), (-0.0, 0.0, -0.0, 1.0)))
ob_bloco_stone_wall_4428_304_z0.location = (0.5, -8.825, 1.2)
ob_bloco_stone_wall_4429_304_z0.parent = ob_parede_externa_norte_y304_x4424_4431
ob_bloco_stone_wall_4429_304_z0.matrix_parent_inverse = Matrix(((1.0, -0.0, 0.0, -0.0), (-0.0, 1.0, -0.0, 8.5), (0.0, -0.0, 1.0, -0.0), (-0.0, 0.0, -0.0, 1.0)))
ob_bloco_stone_wall_4429_304_z0.location = (1.5, -8.825, 1.2)
ob_bloco_stone_wall_4430_304_z0.parent = ob_parede_externa_norte_y304_x4424_4431
ob_bloco_stone_wall_4430_304_z0.matrix_parent_inverse = Matrix(((1.0, -0.0, 0.0, -0.0), (-0.0, 1.0, -0.0, 8.5), (0.0, -0.0, 1.0, -0.0), (-0.0, 0.0, -0.0, 1.0)))
ob_bloco_stone_wall_4430_304_z0.location = (2.5, -8.825, 1.2)
ob_bloco_stone_wall_4431_304_z0.parent = ob_parede_externa_norte_y304_x4424_4431
ob_bloco_stone_wall_4431_304_z0.matrix_parent_inverse = Matrix(((1.0, -0.0, 0.0, -0.0), (-0.0, 1.0, -0.0, 8.5), (0.0, -0.0, 1.0, -0.0), (-0.0, 0.0, -0.0, 1.0)))
ob_bloco_stone_wall_4431_304_z0.location = (3.5, -8.825, 1.2)
ob_parede_externa_sul_y321_x4424_4424.location = (-3.5, 8.5, 0.0)
ob_parede_externa_sul_y321_x4424_4424.empty_display_type = 'CUBE'
ob_bloco_stone_arch_4424_321_z0.parent = ob_parede_externa_sul_y321_x4424_4424
ob_bloco_stone_arch_4424_321_z0.matrix_parent_inverse = Matrix(((1.0, -0.0, 0.0, 3.5), (-0.0, 1.0, -0.0, -8.5), (0.0, -0.0, 1.0, -0.0), (-0.0, 0.0, -0.0, 1.0)))
ob_bloco_stone_arch_4424_321_z0.location = (-3.5, 8.175, 1.2)
ob_bloco_stone_arch_4424_321_z1.parent = ob_parede_externa_sul_y321_x4424_4424
ob_bloco_stone_arch_4424_321_z1.matrix_parent_inverse = Matrix(((1.0, -0.0, 0.0, 3.5), (-0.0, 1.0, -0.0, -8.5), (0.0, -0.0, 1.0, -0.0), (-0.0, 0.0, -0.0, 1.0)))
ob_bloco_stone_arch_4424_321_z1.location = (-3.5, 8.175, 1.32)
ob_parede_externa_oeste_x4424_y305_320.location = (-3.5, 0.0, 0.0)
ob_parede_externa_oeste_x4424_y305_320.empty_display_type = 'CUBE'
ob_bloco_stone_wall_4424_305_z0.parent = ob_parede_externa_oeste_x4424_y305_320
ob_bloco_stone_wall_4424_305_z0.matrix_parent_inverse = Matrix(((1.0, -0.0, 0.0, 3.5), (-0.0, 1.0, -0.0, 0.0), (0.0, -0.0, 1.0, -0.0), (-0.0, 0.0, -0.0, 1.0)))
ob_bloco_stone_wall_4424_305_z0.location = (-3.825, -7.5, 1.2)
ob_bloco_stone_arch_4424_305_z0.parent = ob_parede_externa_oeste_x4424_y305_320
ob_bloco_stone_arch_4424_305_z0.matrix_parent_inverse = Matrix(((1.0, -0.0, 0.0, 3.5), (-0.0, 1.0, -0.0, 0.0), (0.0, -0.0, 1.0, -0.0), (-0.0, 0.0, -0.0, 1.0)))
ob_bloco_stone_arch_4424_305_z0.location = (-3.825, -7.5, 1.2)
ob_bloco_stone_arch_4424_305_z1.parent = ob_parede_externa_oeste_x4424_y305_320
ob_bloco_stone_arch_4424_305_z1.matrix_parent_inverse = Matrix(((1.0, -0.0, 0.0, 3.5), (-0.0, 1.0, -0.0, 0.0), (0.0, -0.0, 1.0, -0.0), (-0.0, 0.0, -0.0, 1.0)))
ob_bloco_stone_arch_4424_305_z1.location = (-3.825, -7.5, 1.32)
ob_bloco_stone_wall_4424_306_z0.parent = ob_parede_externa_oeste_x4424_y305_320
ob_bloco_stone_wall_4424_306_z0.matrix_parent_inverse = Matrix(((1.0, -0.0, 0.0, 3.5), (-0.0, 1.0, -0.0, 0.0), (0.0, -0.0, 1.0, -0.0), (-0.0, 0.0, -0.0, 1.0)))
ob_bloco_stone_wall_4424_306_z0.location = (-3.825, -6.5, 1.2)
ob_bloco_stone_wall_4424_307_z0.parent = ob_parede_externa_oeste_x4424_y305_320
ob_bloco_stone_wall_4424_307_z0.matrix_parent_inverse = Matrix(((1.0, -0.0, 0.0, 3.5), (-0.0, 1.0, -0.0, 0.0), (0.0, -0.0, 1.0, -0.0), (-0.0, 0.0, -0.0, 1.0)))
ob_bloco_stone_wall_4424_307_z0.location = (-3.825, -5.5, 1.2)
ob_bloco_stone_wall_4424_308_z0.parent = ob_parede_externa_oeste_x4424_y305_320
ob_bloco_stone_wall_4424_308_z0.matrix_parent_inverse = Matrix(((1.0, -0.0, 0.0, 3.5), (-0.0, 1.0, -0.0, 0.0), (0.0, -0.0, 1.0, -0.0), (-0.0, 0.0, -0.0, 1.0)))
ob_bloco_stone_wall_4424_308_z0.location = (-3.825, -4.5, 1.2)
ob_bloco_stone_wall_4424_309_z0.parent = ob_parede_externa_oeste_x4424_y305_320
ob_bloco_stone_wall_4424_309_z0.matrix_parent_inverse = Matrix(((1.0, -0.0, 0.0, 3.5), (-0.0, 1.0, -0.0, 0.0), (0.0, -0.0, 1.0, -0.0), (-0.0, 0.0, -0.0, 1.0)))
ob_bloco_stone_wall_4424_309_z0.location = (-3.825, -3.5, 1.2)
ob_bloco_stone_wall_4424_310_z0.parent = ob_parede_externa_oeste_x4424_y305_320
ob_bloco_stone_wall_4424_310_z0.matrix_parent_inverse = Matrix(((1.0, -0.0, 0.0, 3.5), (-0.0, 1.0, -0.0, 0.0), (0.0, -0.0, 1.0, -0.0), (-0.0, 0.0, -0.0, 1.0)))
ob_bloco_stone_wall_4424_310_z0.location = (-3.825, -2.5, 1.2)
ob_bloco_stone_wall_4424_311_z0.parent = ob_parede_externa_oeste_x4424_y305_320
ob_bloco_stone_wall_4424_311_z0.matrix_parent_inverse = Matrix(((1.0, -0.0, 0.0, 3.5), (-0.0, 1.0, -0.0, 0.0), (0.0, -0.0, 1.0, -0.0), (-0.0, 0.0, -0.0, 1.0)))
ob_bloco_stone_wall_4424_311_z0.location = (-3.825, -1.5, 1.2)
ob_bloco_stone_wall_4424_312_z0.parent = ob_parede_externa_oeste_x4424_y305_320
ob_bloco_stone_wall_4424_312_z0.matrix_parent_inverse = Matrix(((1.0, -0.0, 0.0, 3.5), (-0.0, 1.0, -0.0, 0.0), (0.0, -0.0, 1.0, -0.0), (-0.0, 0.0, -0.0, 1.0)))
ob_bloco_stone_wall_4424_312_z0.location = (-3.825, -0.5, 1.2)
ob_bloco_stone_wall_4424_313_z0.parent = ob_parede_externa_oeste_x4424_y305_320
ob_bloco_stone_wall_4424_313_z0.matrix_parent_inverse = Matrix(((1.0, -0.0, 0.0, 3.5), (-0.0, 1.0, -0.0, 0.0), (0.0, -0.0, 1.0, -0.0), (-0.0, 0.0, -0.0, 1.0)))
ob_bloco_stone_wall_4424_313_z0.location = (-3.825, 0.5, 1.2)
ob_bloco_stone_wall_4424_314_z0.parent = ob_parede_externa_oeste_x4424_y305_320
ob_bloco_stone_wall_4424_314_z0.matrix_parent_inverse = Matrix(((1.0, -0.0, 0.0, 3.5), (-0.0, 1.0, -0.0, 0.0), (0.0, -0.0, 1.0, -0.0), (-0.0, 0.0, -0.0, 1.0)))
ob_bloco_stone_wall_4424_314_z0.location = (-3.825, 1.5, 1.2)
ob_bloco_stone_wall_4424_315_z0.parent = ob_parede_externa_oeste_x4424_y305_320
ob_bloco_stone_wall_4424_315_z0.matrix_parent_inverse = Matrix(((1.0, -0.0, 0.0, 3.5), (-0.0, 1.0, -0.0, 0.0), (0.0, -0.0, 1.0, -0.0), (-0.0, 0.0, -0.0, 1.0)))
ob_bloco_stone_wall_4424_315_z0.location = (-3.825, 2.5, 1.2)
ob_bloco_stone_wall_4424_316_z0.parent = ob_parede_externa_oeste_x4424_y305_320
ob_bloco_stone_wall_4424_316_z0.matrix_parent_inverse = Matrix(((1.0, -0.0, 0.0, 3.5), (-0.0, 1.0, -0.0, 0.0), (0.0, -0.0, 1.0, -0.0), (-0.0, 0.0, -0.0, 1.0)))
ob_bloco_stone_wall_4424_316_z0.location = (-3.825, 3.5, 1.2)
ob_bloco_stone_wall_4424_317_z0.parent = ob_parede_externa_oeste_x4424_y305_320
ob_bloco_stone_wall_4424_317_z0.matrix_parent_inverse = Matrix(((1.0, -0.0, 0.0, 3.5), (-0.0, 1.0, -0.0, 0.0), (0.0, -0.0, 1.0, -0.0), (-0.0, 0.0, -0.0, 1.0)))
ob_bloco_stone_wall_4424_317_z0.location = (-3.825, 4.5, 1.2)
ob_bloco_stone_wall_4424_318_z0.parent = ob_parede_externa_oeste_x4424_y305_320
ob_bloco_stone_wall_4424_318_z0.matrix_parent_inverse = Matrix(((1.0, -0.0, 0.0, 3.5), (-0.0, 1.0, -0.0, 0.0), (0.0, -0.0, 1.0, -0.0), (-0.0, 0.0, -0.0, 1.0)))
ob_bloco_stone_wall_4424_318_z0.location = (-3.825, 5.5, 1.2)
ob_bloco_stone_wall_4424_319_z0.parent = ob_parede_externa_oeste_x4424_y305_320
ob_bloco_stone_wall_4424_319_z0.matrix_parent_inverse = Matrix(((1.0, -0.0, 0.0, 3.5), (-0.0, 1.0, -0.0, 0.0), (0.0, -0.0, 1.0, -0.0), (-0.0, 0.0, -0.0, 1.0)))
ob_bloco_stone_wall_4424_319_z0.location = (-3.825, 6.5, 1.2)
ob_bloco_stone_wall_4424_320_z0_001.parent = ob_parede_externa_oeste_x4424_y305_320
ob_bloco_stone_wall_4424_320_z0_001.matrix_parent_inverse = Matrix(((1.0, -0.0, 0.0, 3.5), (-0.0, 1.0, -0.0, 0.0), (0.0, -0.0, 1.0, -0.0), (-0.0, 0.0, -0.0, 1.0)))
ob_bloco_stone_wall_4424_320_z0_001.location = (-3.825, 7.5, 1.2)
ob_bloco_stone_post_4424_320_z0.parent = ob_parede_externa_oeste_x4424_y305_320
ob_bloco_stone_post_4424_320_z0.matrix_parent_inverse = Matrix(((1.0, -0.0, 0.0, 3.5), (-0.0, 1.0, -0.0, 0.0), (0.0, -0.0, 1.0, -0.0), (-0.0, 0.0, -0.0, 1.0)))
ob_bloco_stone_post_4424_320_z0.location = (-3.825, 7.5, 1.2)
ob_parede_externa_leste_x4431_y311_321.location = (3.5, 3.5, 0.0)
ob_parede_externa_leste_x4431_y311_321.empty_display_type = 'CUBE'
ob_bloco_stone_post_4431_311_z0.parent = ob_parede_externa_leste_x4431_y311_321
ob_bloco_stone_post_4431_311_z0.matrix_parent_inverse = Matrix(((1.0, -0.0, 0.0, -3.5), (-0.0, 1.0, -0.0, -3.5), (0.0, -0.0, 1.0, -0.0), (-0.0, 0.0, -0.0, 1.0)))
ob_bloco_stone_post_4431_311_z0.location = (3.175, -1.5, 1.2)
ob_bloco_stone_wall_4431_312_z0.parent = ob_parede_externa_leste_x4431_y311_321
ob_bloco_stone_wall_4431_312_z0.matrix_parent_inverse = Matrix(((1.0, -0.0, 0.0, -3.5), (-0.0, 1.0, -0.0, -3.5), (0.0, -0.0, 1.0, -0.0), (-0.0, 0.0, -0.0, 1.0)))
ob_bloco_stone_wall_4431_312_z0.location = (3.175, -0.5, 1.2)
ob_bloco_stone_wall_4431_313_z0.parent = ob_parede_externa_leste_x4431_y311_321
ob_bloco_stone_wall_4431_313_z0.matrix_parent_inverse = Matrix(((1.0, -0.0, 0.0, -3.5), (-0.0, 1.0, -0.0, -3.5), (0.0, -0.0, 1.0, -0.0), (-0.0, 0.0, -0.0, 1.0)))
ob_bloco_stone_wall_4431_313_z0.location = (3.175, 0.5, 1.2)
ob_bloco_stone_wall_4431_314_z0.parent = ob_parede_externa_leste_x4431_y311_321
ob_bloco_stone_wall_4431_314_z0.matrix_parent_inverse = Matrix(((1.0, -0.0, 0.0, -3.5), (-0.0, 1.0, -0.0, -3.5), (0.0, -0.0, 1.0, -0.0), (-0.0, 0.0, -0.0, 1.0)))
ob_bloco_stone_wall_4431_314_z0.location = (3.175, 1.5, 1.2)
ob_bloco_stone_wall_4431_315_z0.parent = ob_parede_externa_leste_x4431_y311_321
ob_bloco_stone_wall_4431_315_z0.matrix_parent_inverse = Matrix(((1.0, -0.0, 0.0, -3.5), (-0.0, 1.0, -0.0, -3.5), (0.0, -0.0, 1.0, -0.0), (-0.0, 0.0, -0.0, 1.0)))
ob_bloco_stone_wall_4431_315_z0.location = (3.175, 2.5, 1.2)
ob_bloco_stone_wall_4431_316_z0.parent = ob_parede_externa_leste_x4431_y311_321
ob_bloco_stone_wall_4431_316_z0.matrix_parent_inverse = Matrix(((1.0, -0.0, 0.0, -3.5), (-0.0, 1.0, -0.0, -3.5), (0.0, -0.0, 1.0, -0.0), (-0.0, 0.0, -0.0, 1.0)))
ob_bloco_stone_wall_4431_316_z0.location = (3.175, 3.5, 1.2)
ob_bloco_stone_wall_4431_317_z0.parent = ob_parede_externa_leste_x4431_y311_321
ob_bloco_stone_wall_4431_317_z0.matrix_parent_inverse = Matrix(((1.0, -0.0, 0.0, -3.5), (-0.0, 1.0, -0.0, -3.5), (0.0, -0.0, 1.0, -0.0), (-0.0, 0.0, -0.0, 1.0)))
ob_bloco_stone_wall_4431_317_z0.location = (3.175, 4.5, 1.2)
ob_bloco_stone_wall_4431_318_z0.parent = ob_parede_externa_leste_x4431_y311_321
ob_bloco_stone_wall_4431_318_z0.matrix_parent_inverse = Matrix(((1.0, -0.0, 0.0, -3.5), (-0.0, 1.0, -0.0, -3.5), (0.0, -0.0, 1.0, -0.0), (-0.0, 0.0, -0.0, 1.0)))
ob_bloco_stone_wall_4431_318_z0.location = (3.175, 5.5, 1.2)
ob_bloco_stone_wall_4431_319_z0.parent = ob_parede_externa_leste_x4431_y311_321
ob_bloco_stone_wall_4431_319_z0.matrix_parent_inverse = Matrix(((1.0, -0.0, 0.0, -3.5), (-0.0, 1.0, -0.0, -3.5), (0.0, -0.0, 1.0, -0.0), (-0.0, 0.0, -0.0, 1.0)))
ob_bloco_stone_wall_4431_319_z0.location = (3.175, 6.5, 1.2)
ob_bloco_stone_wall_4431_320_z0.parent = ob_parede_externa_leste_x4431_y311_321
ob_bloco_stone_wall_4431_320_z0.matrix_parent_inverse = Matrix(((1.0, -0.0, 0.0, -3.5), (-0.0, 1.0, -0.0, -3.5), (0.0, -0.0, 1.0, -0.0), (-0.0, 0.0, -0.0, 1.0)))
ob_bloco_stone_wall_4431_320_z0.location = (3.175, 7.5, 1.2)
ob_bloco_stone_wall_4431_321_z0.parent = ob_parede_externa_leste_x4431_y311_321
ob_bloco_stone_wall_4431_321_z0.matrix_parent_inverse = Matrix(((1.0, -0.0, 0.0, -3.5), (-0.0, 1.0, -0.0, -3.5), (0.0, -0.0, 1.0, -0.0), (-0.0, 0.0, -0.0, 1.0)))
ob_bloco_stone_wall_4431_321_z0.location = (3.175, 8.5, 1.2)
ob_parede_interna_ew_02_y320_x4424_4425.location = (-3.0, 7.5, 0.0)
ob_parede_interna_ew_02_y320_x4424_4425.empty_display_type = 'CUBE'
ob_bloco_stone_wall_4424_320_z0.parent = ob_parede_interna_ew_02_y320_x4424_4425
ob_bloco_stone_wall_4424_320_z0.matrix_parent_inverse = Matrix(((1.0, -0.0, 0.0, 3.0), (-0.0, 1.0, -0.0, -7.5), (0.0, -0.0, 1.0, -0.0), (-0.0, 0.0, -0.0, 1.0)))
ob_bloco_stone_wall_4424_320_z0.location = (-3.5, 7.175, 1.2)
ob_bloco_stone_arch_4425_320_z0.parent = ob_parede_interna_ew_02_y320_x4424_4425
ob_bloco_stone_arch_4425_320_z0.matrix_parent_inverse = Matrix(((1.0, -0.0, 0.0, 3.0), (-0.0, 1.0, -0.0, -7.5), (0.0, -0.0, 1.0, -0.0), (-0.0, 0.0, -0.0, 1.0)))
ob_bloco_stone_arch_4425_320_z0.location = (-2.5, 7.175, 1.2)
ob_bloco_stone_arch_4425_320_z1.parent = ob_parede_interna_ew_02_y320_x4424_4425
ob_bloco_stone_arch_4425_320_z1.matrix_parent_inverse = Matrix(((1.0, -0.0, 0.0, 3.0), (-0.0, 1.0, -0.0, -7.5), (0.0, -0.0, 1.0, -0.0), (-0.0, 0.0, -0.0, 1.0)))
ob_bloco_stone_arch_4425_320_z1.location = (-2.5, 7.175, 1.32)

# ---- collection membership
col_01_paredes_externas.objects.link(ob_parede_externa_norte_y304_x4424_4431)
col_01_paredes_externas.objects.link(ob_bloco_stone_post_4424_304_z0)
col_01_paredes_externas.objects.link(ob_bloco_stone_wall_4425_304_z0)
col_01_paredes_externas.objects.link(ob_bloco_stone_arch_4425_304_z0)
col_01_paredes_externas.objects.link(ob_bloco_stone_arch_4425_304_z1)
col_01_paredes_externas.objects.link(ob_bloco_stone_wall_4426_304_z0)
col_01_paredes_externas.objects.link(ob_bloco_stone_wall_4427_304_z0)
col_01_paredes_externas.objects.link(ob_bloco_stone_wall_4428_304_z0)
col_01_paredes_externas.objects.link(ob_bloco_stone_wall_4429_304_z0)
col_01_paredes_externas.objects.link(ob_bloco_stone_wall_4430_304_z0)
col_01_paredes_externas.objects.link(ob_bloco_stone_wall_4431_304_z0)
col_01_paredes_externas.objects.link(ob_parede_externa_sul_y321_x4424_4424)
col_01_paredes_externas.objects.link(ob_bloco_stone_arch_4424_321_z0)
col_01_paredes_externas.objects.link(ob_bloco_stone_arch_4424_321_z1)
col_01_paredes_externas.objects.link(ob_parede_externa_oeste_x4424_y305_320)
col_01_paredes_externas.objects.link(ob_bloco_stone_wall_4424_305_z0)
col_01_paredes_externas.objects.link(ob_bloco_stone_arch_4424_305_z0)
col_01_paredes_externas.objects.link(ob_bloco_stone_arch_4424_305_z1)
col_01_paredes_externas.objects.link(ob_bloco_stone_wall_4424_306_z0)
col_01_paredes_externas.objects.link(ob_bloco_stone_wall_4424_307_z0)
col_01_paredes_externas.objects.link(ob_bloco_stone_wall_4424_308_z0)
col_01_paredes_externas.objects.link(ob_bloco_stone_wall_4424_309_z0)
col_01_paredes_externas.objects.link(ob_bloco_stone_wall_4424_310_z0)
col_01_paredes_externas.objects.link(ob_bloco_stone_wall_4424_311_z0)
col_01_paredes_externas.objects.link(ob_bloco_stone_wall_4424_312_z0)
col_01_paredes_externas.objects.link(ob_bloco_stone_wall_4424_313_z0)
col_01_paredes_externas.objects.link(ob_bloco_stone_wall_4424_314_z0)
col_01_paredes_externas.objects.link(ob_bloco_stone_wall_4424_315_z0)
col_01_paredes_externas.objects.link(ob_bloco_stone_wall_4424_316_z0)
col_01_paredes_externas.objects.link(ob_bloco_stone_wall_4424_317_z0)
col_01_paredes_externas.objects.link(ob_bloco_stone_wall_4424_318_z0)
col_01_paredes_externas.objects.link(ob_bloco_stone_wall_4424_319_z0)
col_01_paredes_externas.objects.link(ob_bloco_stone_wall_4424_320_z0_001)
col_01_paredes_externas.objects.link(ob_bloco_stone_post_4424_320_z0)
col_01_paredes_externas.objects.link(ob_parede_externa_leste_x4431_y311_321)
col_01_paredes_externas.objects.link(ob_bloco_stone_post_4431_311_z0)
col_01_paredes_externas.objects.link(ob_bloco_stone_wall_4431_312_z0)
col_01_paredes_externas.objects.link(ob_bloco_stone_wall_4431_313_z0)
col_01_paredes_externas.objects.link(ob_bloco_stone_wall_4431_314_z0)
col_01_paredes_externas.objects.link(ob_bloco_stone_wall_4431_315_z0)
col_01_paredes_externas.objects.link(ob_bloco_stone_wall_4431_316_z0)
col_01_paredes_externas.objects.link(ob_bloco_stone_wall_4431_317_z0)
col_01_paredes_externas.objects.link(ob_bloco_stone_wall_4431_318_z0)
col_01_paredes_externas.objects.link(ob_bloco_stone_wall_4431_319_z0)
col_01_paredes_externas.objects.link(ob_bloco_stone_wall_4431_320_z0)
col_01_paredes_externas.objects.link(ob_bloco_stone_wall_4431_321_z0)
col_02_paredes_internas.objects.link(ob_parede_interna_ew_02_y320_x4424_4425)
col_02_paredes_internas.objects.link(ob_bloco_stone_wall_4424_320_z0)
col_02_paredes_internas.objects.link(ob_bloco_stone_arch_4425_320_z0)
col_02_paredes_internas.objects.link(ob_bloco_stone_arch_4425_320_z1)

# ---- scene / render settings (as saved in the file)
scene.frame_start = 1; scene.frame_end = 250; scene.frame_set(1)
scene.render.engine = 'BLENDER_EEVEE_NEXT'
scene.render.bake_bias = 0.0
scene.render.bake_samples = 0
scene.cycles.sampling_pattern = 'TABULATED_SOBOL'
scene.eevee.use_volume_custom_range = False
bpy.context.view_layer.update()

# ---- added for rendering (the .blend has no active camera and no usable light): camera, sun + grey world if the file has none
cam_auto = bpy.data.cameras.new('AutoCamera')
cam_auto.lens = 50.0
cam_auto.sensor_width = 36.0
cam_auto.clip_end = 1000.0
ob_auto_camera = bpy.data.objects.new('AutoCamera', cam_auto)
scene.collection.objects.link(ob_auto_camera)
ob_auto_camera.location = (18.3733, -22.048, 15.9587)
ob_auto_camera.rotation_euler = (1.09748, -7.21219e-08, 0.694738)
scene.camera = ob_auto_camera
light_auto_sun = bpy.data.lights.new('AutoSun', 'SUN')
light_auto_sun.energy = 3.0
light_auto_sun.angle = 0.0523599
ob_auto_sun = bpy.data.objects.new('AutoSun', light_auto_sun)
scene.collection.objects.link(ob_auto_sun)
ob_auto_sun.rotation_euler = (0.872665, 0.174533, 0.523599)
if scene.world is None:
    world_auto = bpy.data.worlds.new('AutoWorld')
    world_auto.color = (0.3, 0.3, 0.3)
    scene.world = world_auto
bpy.context.view_layer.update()
